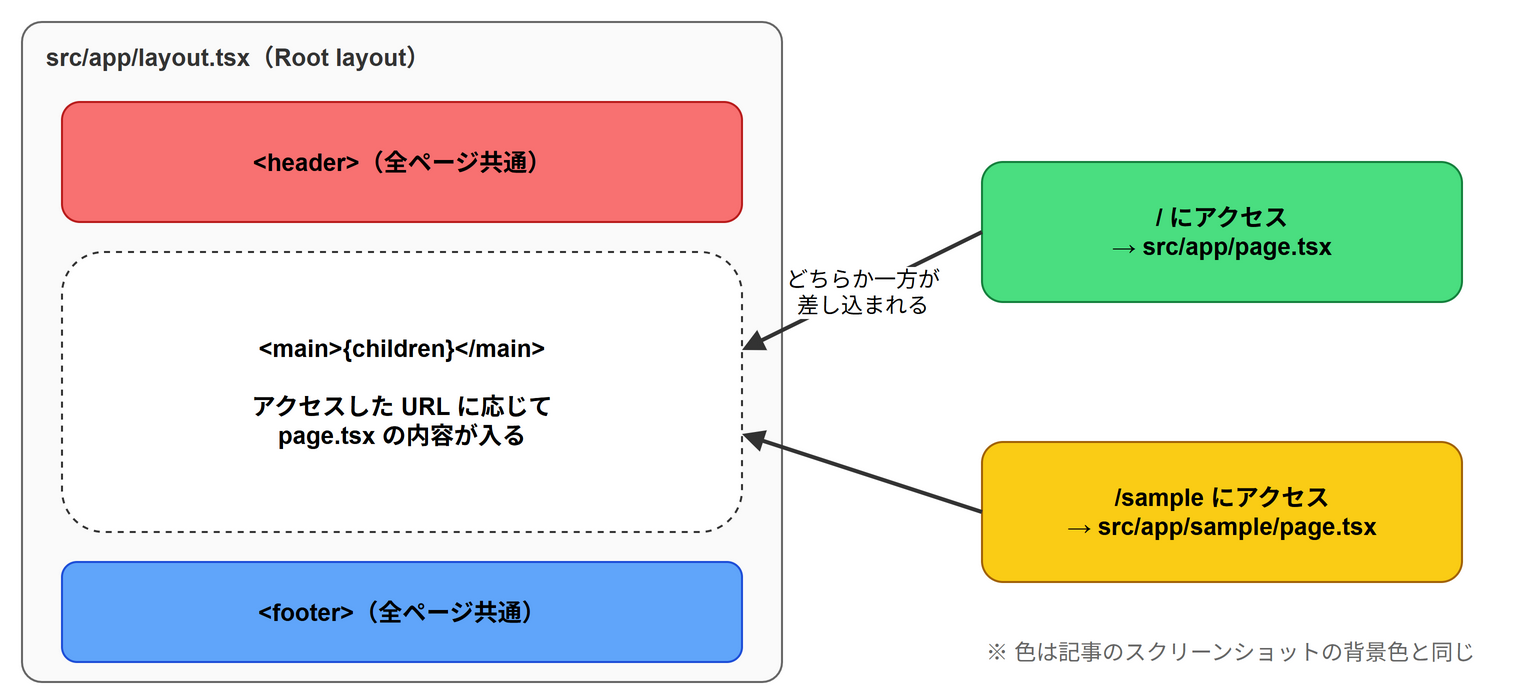

The diagram above was exported from draw.io. Its source (the exported page's mxGraphModel, read from the mxfile embedded in the PNG):
<mxGraphModel grid="1" gridSize="10" page="0">
  <root>
    <mxCell id="0" />
    <mxCell id="1" parent="0" />
    <mxCell id="c2" value="src/app/layout.tsx（Root layout）" style="rounded=1;whiteSpace=wrap;html=1;fillColor=#fafafa;strokeColor=#666666;verticalAlign=top;align=left;spacingLeft=10;spacingTop=4;spacingBottom=4;fontStyle=1;fontSize=12;fontColor=#333333;arcSize=3;" vertex="1" parent="1">
      <mxGeometry x="20" y="20" width="380" height="330" as="geometry" />
    </mxCell>
    <mxCell id="c3" value="&amp;lt;header&amp;gt;（全ページ共通）" style="rounded=1;whiteSpace=wrap;html=1;fontSize=12;fillColor=#f87171;strokeColor=#b91c1c;fontStyle=1;" vertex="1" parent="1">
      <mxGeometry x="40" y="60" width="340" height="60" as="geometry" />
    </mxCell>
    <mxCell id="c4" value="&amp;lt;main&amp;gt;{children}&amp;lt;/main&amp;gt;&lt;br&gt;&lt;br&gt;アクセスした URL に応じて&lt;br&gt;page.tsx の内容が入る" style="rounded=1;whiteSpace=wrap;html=1;fontSize=12;fillColor=#ffffff;strokeColor=#333333;dashed=1;fontStyle=1;" vertex="1" parent="1">
      <mxGeometry x="40" y="135" width="340" height="140" as="geometry" />
    </mxCell>
    <mxCell id="c5" value="&amp;lt;footer&amp;gt;（全ページ共通）" style="rounded=1;whiteSpace=wrap;html=1;fontSize=12;fillColor=#60a5fa;strokeColor=#1d4ed8;fontStyle=1;" vertex="1" parent="1">
      <mxGeometry x="40" y="290" width="340" height="50" as="geometry" />
    </mxCell>
    <mxCell id="c6" value="/ にアクセス&lt;br&gt;→ src/app/page.tsx" style="rounded=1;whiteSpace=wrap;html=1;fontSize=12;fillColor=#4ade80;strokeColor=#15803d;fontStyle=1;" vertex="1" parent="1">
      <mxGeometry x="500" y="90" width="240" height="70" as="geometry" />
    </mxCell>
    <mxCell id="c7" value="/sample にアクセス&lt;br&gt;→ src/app/sample/page.tsx" style="rounded=1;whiteSpace=wrap;html=1;fontSize=12;fillColor=#facc15;strokeColor=#a16207;fontStyle=1;" vertex="1" parent="1">
      <mxGeometry x="500" y="230" width="240" height="70" as="geometry" />
    </mxCell>
    <mxCell id="c8" value="どちらか一方が&lt;br&gt;差し込まれる" style="html=1;endArrow=block;endFill=1;strokeColor=#333333;strokeWidth=2;fontSize=11;labelBackgroundColor=#ffffff;exitX=0;exitY=0.5;exitDx=0;exitDy=0;entryX=1;entryY=0.35;entryDx=0;entryDy=0;" edge="1" parent="1" source="c6" target="c4">
      <mxGeometry relative="1" as="geometry" />
    </mxCell>
    <mxCell id="c9" value="" style="html=1;endArrow=block;endFill=1;strokeColor=#333333;strokeWidth=2;fontSize=12;labelBackgroundColor=#ffffff;exitX=0;exitY=0.5;exitDx=0;exitDy=0;entryX=1;entryY=0.65;entryDx=0;entryDy=0;" edge="1" parent="1" source="c7" target="c4">
      <mxGeometry relative="1" as="geometry" />
    </mxCell>
    <mxCell id="c10" value="※ 色は記事のスクリーンショットの背景色と同じ" style="text;html=1;whiteSpace=wrap;align=left;verticalAlign=middle;fontSize=11;fontColor=#666666;" vertex="1" parent="1">
      <mxGeometry x="500" y="320" width="260" height="30" as="geometry" />
    </mxCell>
  </root>
</mxGraphModel>